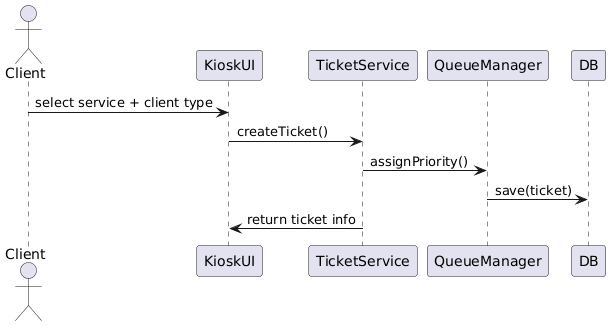

The diagram above was rendered by PlantUML. Its source (embedded in the PNG):
@startuml
actor Client
participant KioskUI
participant TicketService
participant QueueManager
participant DB


Client -> KioskUI: select service + client type
KioskUI -> TicketService: createTicket()
TicketService -> QueueManager: assignPriority()
QueueManager -> DB: save(ticket)
TicketService -> KioskUI: return ticket info
@enduml